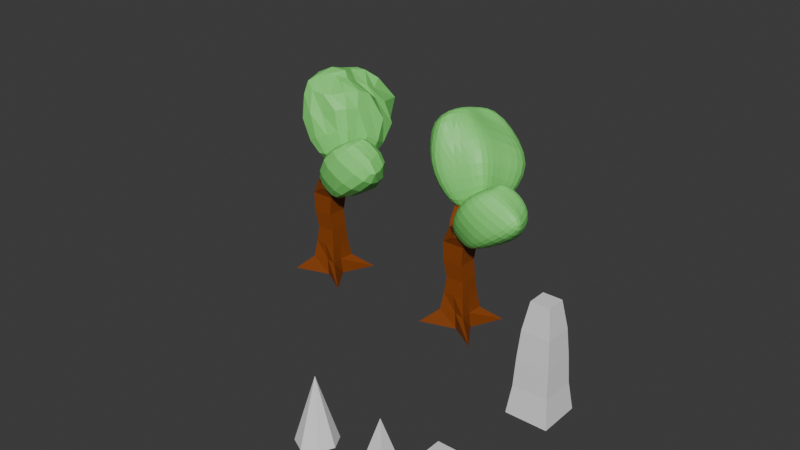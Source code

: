 # Source: low-tree-base.blend  (saved by Blender 4.1.24; exported with 4.5.12 LTS)
import bpy
from mathutils import Matrix  # noqa: F401  (used for matrix-valued properties, if any)

bpy.ops.wm.read_factory_settings(use_empty=True)
scene = bpy.context.scene
scene.name = 'Scene'

# ---- collections
col_collection = bpy.data.collections.new('Collection'); scene.collection.children.link(col_collection)

# ---- materials (node trees are filled in below, after node groups)
mat_oak = bpy.data.materials.new('Oak')
mat_oak.alpha_threshold = 0.0
mat_oak.use_transparent_shadow = False
mat_oak.roughness = 0.5
mat_oak.line_color = (0.0, 0.0, 0.0, 1.0)
mat_leaf = bpy.data.materials.new('leaf')
mat_leaf.use_transparent_shadow = False
mat_leaf_001 = bpy.data.materials.new('leaf.001')
mat_leaf_001.use_transparent_shadow = False
mat_oak_001 = bpy.data.materials.new('Oak.001')
mat_oak_001.alpha_threshold = 0.0
mat_oak_001.use_transparent_shadow = False
mat_oak_001.roughness = 0.5
mat_oak_001.line_color = (0.0, 0.0, 0.0, 1.0)

# ---- material node trees
mat_oak.use_nodes = True; mat_oak.node_tree.nodes.clear()
_N = mat_oak.node_tree.nodes; _L = mat_oak.node_tree.links
n0 = _N.new('ShaderNodeOutputMaterial'); n0.name = 'Material Output'; n0.location = (300, 300)
n1 = _N.new('ShaderNodeBsdfPrincipled'); n1.name = 'Principled BSDF'; n1.location = (10, 300)
n1.inputs[0].default_value = (0.2582, 0.05951, 0.006512, 1.0)
n1.inputs[3].default_value = 1.45
_L.new(n1.outputs[0], n0.inputs[0])
n0.is_active_output = True
mat_leaf.use_nodes = True; mat_leaf.node_tree.nodes.clear()
_N = mat_leaf.node_tree.nodes; _L = mat_leaf.node_tree.links
n0 = _N.new('ShaderNodeBsdfPrincipled'); n0.name = 'Principled BSDF'; n0.location = (10, 300)
n0.inputs[0].default_value = (0.2224, 0.8, 0.1757, 1.0)
n1 = _N.new('ShaderNodeOutputMaterial'); n1.name = 'Material Output'; n1.location = (300, 300)
_L.new(n0.outputs[0], n1.inputs[0])
n1.is_active_output = True
mat_leaf_001.use_nodes = True; mat_leaf_001.node_tree.nodes.clear()
_N = mat_leaf_001.node_tree.nodes; _L = mat_leaf_001.node_tree.links
n0 = _N.new('ShaderNodeBsdfPrincipled'); n0.name = 'Principled BSDF'; n0.location = (10, 300)
n0.inputs[0].default_value = (0.2224, 0.8, 0.1757, 1.0)
n1 = _N.new('ShaderNodeOutputMaterial'); n1.name = 'Material Output'; n1.location = (300, 300)
_L.new(n0.outputs[0], n1.inputs[0])
n1.is_active_output = True
mat_oak_001.use_nodes = True; mat_oak_001.node_tree.nodes.clear()
_N = mat_oak_001.node_tree.nodes; _L = mat_oak_001.node_tree.links
n0 = _N.new('ShaderNodeOutputMaterial'); n0.name = 'Material Output'; n0.location = (300, 300)
n1 = _N.new('ShaderNodeBsdfPrincipled'); n1.name = 'Principled BSDF'; n1.location = (10, 300)
n1.inputs[0].default_value = (0.2582, 0.05951, 0.006512, 1.0)
n1.inputs[3].default_value = 1.45
_L.new(n1.outputs[0], n0.inputs[0])
n0.is_active_output = True

# ---- world
world_world = bpy.data.worlds.new('World'); scene.world = world_world
world_world.use_nodes = True; world_world.node_tree.nodes.clear()
_N = world_world.node_tree.nodes; _L = world_world.node_tree.links
n0 = _N.new('ShaderNodeOutputWorld'); n0.name = 'World Output'; n0.location = (300, 300)
n1 = _N.new('ShaderNodeBackground'); n1.name = 'Background'; n1.location = (10, 300)
n1.inputs[0].default_value = (0.05088, 0.05088, 0.05088, 1.0)
_L.new(n1.outputs[0], n0.inputs[0])
n0.is_active_output = True
world_world.color = (0.05088, 0.05088, 0.05088)
world_world.use_sun_shadow = False
world_world.sun_shadow_jitter_overblur = 0.0

# ---- meshes
me_cube_001 = bpy.data.meshes.new('Cube.001')
me_cube_001.from_pydata([(-1.0, -1.0, -1.0), (-1.0, -1.0, 1.0), (-1.0, 1.0, -1.0), (-1.0, 1.0, 1.0), (1.0, -1.0, -1.0), (1.0, -1.0, 1.0), (1.0, 1.0, -1.0), (1.0, 1.0, 1.0), (-1.0, 0.0, -1.0), (-2.0, -2.0, 0.0), (-1.0, 0.0, 1.0), (-2.0, 2.0, 0.0), (0.0, 1.0, -1.0), (0.0, 1.0, 1.0), (2.0, 2.0, 0.0), (1.0, 0.0, -1.0), (1.0, 0.0, 1.0), (2.0, -2.0, 0.0), (0.0, -1.0, -1.0), (0.0, -1.0, 1.0), (0.0, 0.0, 1.0), (0.0, 0.0, -1.0), (-3.576e-07, -2.0, 0.0), (2.0, 0.0, 0.0), (0.0, 2.0, 0.0), (-2.0, 0.0, 0.0)], [], [(25, 10, 3, 11), (24, 13, 7, 14), (23, 16, 5, 17), (22, 19, 1, 9), (21, 15, 4, 18), (20, 10, 1, 19), (16, 20, 19, 5), (7, 13, 20, 16), (13, 3, 10, 20), (8, 21, 18, 0), (2, 12, 21, 8), (12, 6, 15, 21), (18, 22, 9, 0), (4, 17, 22, 18), (17, 5, 19, 22), (15, 23, 17, 4), (6, 14, 23, 15), (14, 7, 16, 23), (12, 24, 14, 6), (2, 11, 24, 12), (11, 3, 13, 24), (8, 25, 11, 2), (0, 9, 25, 8), (9, 1, 10, 25)])
_uv = me_cube_001.uv_layers.new(name='UVMap')
_uv.uv.foreach_set('vector', [0.5, 0.125, 0.625, 0.125, 0.625, 0.25, 0.5, 0.25, 0.5, 0.375, 0.625, 0.375, 0.625, 0.5, 0.5, 0.5, 0.5, 0.625, 0.625, 0.625, 0.625, 0.75, 0.5, 0.75, 0.5, 0.875, 0.625, 0.875, 0.625, 1.0, 0.5, 1.0, 0.25, 0.625, 0.375, 0.625, 0.375, 0.75, 0.25, 0.75, 0.75, 0.625, 0.875, 0.625, 0.875, 0.75, 0.75, 0.75, 0.625, 0.625, 0.75, 0.625, 0.75, 0.75, 0.625, 0.75, 0.625, 0.5, 0.75, 0.5, 0.75, 0.625, 0.625, 0.625, 0.75, 0.5, 0.875, 0.5, 0.875, 0.625, 0.75, 0.625, 0.125, 0.625, 0.25, 0.625, 0.25, 0.75, 0.125, 0.75, 0.125, 0.5, 0.25, 0.5, 0.25, 0.625, 0.125, 0.625, 0.25, 0.5, 0.375, 0.5, 0.375, 0.625, 0.25, 0.625, 0.375, 0.875, 0.5, 0.875, 0.5, 1.0, 0.375, 1.0, 0.375, 0.75, 0.5, 0.75, 0.5, 0.875, 0.375, 0.875, 0.5, 0.75, 0.625, 0.75, 0.625, 0.875, 0.5, 0.875, 0.375, 0.625, 0.5, 0.625, 0.5, 0.75, 0.375, 0.75, 0.375, 0.5, 0.5, 0.5, 0.5, 0.625, 0.375, 0.625, 0.5, 0.5, 0.625, 0.5, 0.625, 0.625, 0.5, 0.625, 0.375, 0.375, 0.5, 0.375, 0.5, 0.5, 0.375, 0.5, 0.375, 0.25, 0.5, 0.25, 0.5, 0.375, 0.375, 0.375, 0.5, 0.25, 0.625, 0.25, 0.625, 0.375, 0.5, 0.375, 0.375, 0.125, 0.5, 0.125, 0.5, 0.25, 0.375, 0.25, 0.375, 0.0, 0.5, 0.0, 0.5, 0.125, 0.375, 0.125, 0.5, 0.0, 0.625, 0.0, 0.625, 0.125, 0.5, 0.125])
me_cube_001.update()
me_cube_002 = bpy.data.meshes.new('Cube.002')
me_cube_002.from_pydata([(-1.0, -1.0, -1.0), (0.0, 0.0, 3.0), (-1.0, 1.0, -1.0), (1.0, -1.0, -1.0), (1.0, 1.0, -1.0)], [], [(0, 1, 2), (2, 1, 4), (4, 1, 3), (3, 1, 0), (2, 4, 3, 0)])
_uv = me_cube_002.uv_layers.new(name='UVMap')
_uv.uv.foreach_set('vector', [0.375, 0.0, 0.625, 0.25, 0.375, 0.25, 0.375, 0.25, 0.625, 0.5, 0.375, 0.5, 0.375, 0.5, 0.625, 0.75, 0.375, 0.75, 0.375, 0.75, 0.625, 1.0, 0.375, 1.0, 0.125, 0.5, 0.375, 0.5, 0.375, 0.75, 0.125, 0.75])
me_cube_002.update()
me_cube_003 = bpy.data.meshes.new('Cube.003')
me_cube_003.from_pydata([(-1.0, -1.0, -1.0), (-1.0, 1.0, -1.0), (1.0, -1.0, -1.0), (1.0, 1.0, -1.0), (0.0, 0.0, 3.63), (-1.548, 0.0, -1.0), (0.0, 1.5, -1.0), (1.5, 0.0, -1.0), (0.0, -1.5, -1.0)], [], [(5, 4, 1), (1, 4, 6), (6, 4, 3), (3, 4, 7), (7, 4, 2), (2, 4, 8), (8, 4, 0), (5, 0, 4), (5, 1, 6, 3, 7, 2, 8, 0)])
_uv = me_cube_003.uv_layers.new(name='UVMap')
_uv.uv.foreach_set('vector', [0.0, 0.0, 0.0, 0.0, 0.0, 0.0, 0.0, 0.0, 0.0, 0.0, 0.0, 0.0, 0.0, 0.0, 0.0, 0.0, 0.0, 0.0, 0.0, 0.0, 0.0, 0.0, 0.0, 0.0, 0.0, 0.0, 0.0, 0.0, 0.0, 0.0, 0.0, 0.0, 0.0, 0.0, 0.0, 0.0, 0.0, 0.0, 0.0, 0.0, 0.0, 0.0, 0.0, 0.0, 0.0, 0.0, 0.0, 0.0, 0.0, 0.0, 0.0, 0.0, 0.0, 0.0, 0.0, 0.0, 0.0, 0.0, 0.0, 0.0, 0.0, 0.0, 0.0, 0.0])
me_cube_003.update()
me_cube_004 = bpy.data.meshes.new('Cube.004')
me_cube_004.from_pydata([(-1.5, -1.5, -1.0), (-0.6801, -0.6801, 1.0), (-1.5, 1.5, -1.0), (-0.6801, 0.6801, 1.0), (1.5, -1.5, -1.0), (0.6801, -0.6801, 1.0), (1.5, 1.5, -1.0), (0.6801, 0.6801, 1.0), (-1.25, -1.25, -0.5), (-1.15, -1.15, 0.0), (-1.0, -1.0, 0.5), (-1.0, 1.0, 0.5), (-1.15, 1.15, 0.0), (-1.25, 1.25, -0.5), (1.0, 1.0, 0.5), (1.15, 1.15, 0.0), (1.25, 1.25, -0.5), (1.0, -1.0, 0.5), (1.15, -1.15, 0.0), (1.25, -1.25, -0.5)], [], [(10, 1, 3, 11), (11, 3, 7, 14), (14, 7, 5, 17), (17, 5, 1, 10), (2, 6, 4, 0), (7, 3, 1, 5), (4, 19, 8, 0), (19, 18, 9, 8), (18, 17, 10, 9), (6, 16, 19, 4), (16, 15, 18, 19), (15, 14, 17, 18), (2, 13, 16, 6), (13, 12, 15, 16), (12, 11, 14, 15), (0, 8, 13, 2), (8, 9, 12, 13), (9, 10, 11, 12)])
_uv = me_cube_004.uv_layers.new(name='UVMap')
_uv.uv.foreach_set('vector', [0.5625, 0.0, 0.625, 0.0, 0.625, 0.25, 0.5625, 0.25, 0.5625, 0.25, 0.625, 0.25, 0.625, 0.5, 0.5625, 0.5, 0.5625, 0.5, 0.625, 0.5, 0.625, 0.75, 0.5625, 0.75, 0.5625, 0.75, 0.625, 0.75, 0.625, 1.0, 0.5625, 1.0, 0.125, 0.5, 0.375, 0.5, 0.375, 0.75, 0.125, 0.75, 0.625, 0.5, 0.875, 0.5, 0.875, 0.75, 0.625, 0.75, 0.375, 0.75, 0.4375, 0.75, 0.4375, 1.0, 0.375, 1.0, 0.4375, 0.75, 0.5, 0.75, 0.5, 1.0, 0.4375, 1.0, 0.5, 0.75, 0.5625, 0.75, 0.5625, 1.0, 0.5, 1.0, 0.375, 0.5, 0.4375, 0.5, 0.4375, 0.75, 0.375, 0.75, 0.4375, 0.5, 0.5, 0.5, 0.5, 0.75, 0.4375, 0.75, 0.5, 0.5, 0.5625, 0.5, 0.5625, 0.75, 0.5, 0.75, 0.375, 0.25, 0.4375, 0.25, 0.4375, 0.5, 0.375, 0.5, 0.4375, 0.25, 0.5, 0.25, 0.5, 0.5, 0.4375, 0.5, 0.5, 0.25, 0.5625, 0.25, 0.5625, 0.5, 0.5, 0.5, 0.375, 0.0, 0.4375, 0.0, 0.4375, 0.25, 0.375, 0.25, 0.4375, 0.0, 0.5, 0.0, 0.5, 0.25, 0.4375, 0.25, 0.5, 0.0, 0.5625, 0.0, 0.5625, 0.25, 0.5, 0.25])
me_cube_004.update()
me_cube_007 = bpy.data.meshes.new('Cube.007')
me_cube_007.from_pydata([(-2.341, -1.649, -1.0), (-0.75, -0.45, 0.9094), (-1.984, 3.079, -1.0), (-1.5, 2.5, 1.5), (2.3, -2.0, -1.0), (1.75, -1.45, 1.25), (2.03, 2.387, -1.0), (0.5, 0.6, 0.837), (-0.9753, -0.7527, 0.2683), (-0.9753, 0.7527, 0.2683), (0.53, 0.7527, 0.2683), (0.53, -0.7527, 0.2683), (-0.812, 0.812, -0.35), (0.812, 0.812, -0.35), (0.812, -0.812, -0.35), (-0.812, -0.812, -0.35), (-0.9096, 0.09121, -1.0), (-1.097, -0.6938, 0.6249), (-1.0, 0.0, 1.0), (-1.0, 1.0, -0.6829), (0.08893, 0.757, -1.0), (0.0, 1.0, 1.0), (1.0, 1.0, -0.6829), (0.9202, 0.08307, -1.0), (1.0, 0.0, 1.0), (1.0, -1.0, -0.6829), (0.2604, -0.8, -1.0), (0.0, -1.0, 1.0), (-0.7027, -0.7027, -0.04877), (-1.048, 0.9729, 0.6313), (0.6032, 1.006, 0.6249), (0.6032, -0.6938, 0.6249), (-0.2227, -0.7527, 0.2683), (0.53, -4.717e-07, 0.2683), (-0.2227, 0.7527, 0.2683), (-0.9753, -4.717e-07, 0.2683), (-0.7027, 0.7027, -0.04877), (0.7027, 0.7027, -0.04877), (0.7027, -0.7027, -0.04877), (-1.0, -1.0, -0.6829), (-0.812, -3.585e-07, -0.35), (8.963e-08, 0.812, -0.35), (0.812, -3.585e-07, -0.35), (8.963e-08, -0.812, -0.35), (0.1335, -0.7603, -0.6829), (0.9006, -0.1179, -0.6829), (-0.1911, 1.0, -0.6829), (-1.0, 0.0, -0.6829), (-0.7027, -5.671e-07, -0.04877), (1.418e-07, 0.7027, -0.04877), (0.7027, -5.671e-07, -0.04877), (1.418e-07, -0.7027, -0.04877), (0.0, 0.0, 1.0), (0.0, 0.0, -1.0), (-0.2467, -0.6938, 0.6249), (0.6032, 0.1561, 0.6249), (-0.2467, 1.006, 0.6249), (-1.097, 0.1561, 0.6249), (-1.5, 2.0, 1.5), (-1.0, 2.5, 1.5), (-1.0, 1.0, 0.8171), (0.0, 0.5, 1.0), (-0.5, 0.0, 1.0), (-0.6717, 1.006, 0.6249), (0.0, 1.0, 0.8171), (-1.153, 0.5409, 0.6232), (-1.0, 0.0, 0.8171), (-0.5, 1.0, 0.8171), (-1.0, 2.0, 1.5), (-1.0, 0.5, 0.8171), (1.75, -0.95, 1.25), (1.25, -1.45, 1.25), (1.0, -1.0, 0.8171), (0.0, -0.5, 1.0), (0.5, 0.0, 1.0), (0.1783, -0.6938, 0.6249), (0.0, -1.0, 0.8171), (0.6032, -0.2688, 0.6249), (1.0, 0.0, 0.8171), (0.5, -1.0, 0.8171), (1.25, -0.95, 1.25), (1.0, -0.5, 0.8171)], [], [(69, 58, 3, 60), (56, 64, 21, 7, 30), (81, 70, 5, 72), (54, 76, 27, 1, 17), (53, 23, 4, 26), (52, 62, 18, 1, 27, 73), (51, 32, 8, 28), (50, 33, 11, 38), (49, 34, 10, 37), (48, 35, 9, 36), (47, 40, 12, 19), (46, 41, 13, 22), (45, 42, 14, 25), (44, 43, 15, 39), (26, 44, 39, 0), (4, 25, 44, 26), (25, 14, 43, 44), (23, 45, 25, 4), (6, 22, 45, 23), (22, 13, 42, 45), (20, 46, 22, 6), (2, 19, 46, 20), (19, 12, 41, 46), (16, 47, 19, 2), (0, 39, 47, 16), (39, 15, 40, 47), (40, 48, 36, 12), (15, 28, 48, 40), (28, 8, 35, 48), (41, 49, 37, 13), (12, 36, 49, 41), (36, 9, 34, 49), (42, 50, 38, 14), (13, 37, 50, 42), (37, 10, 33, 50), (43, 51, 28, 15), (14, 38, 51, 43), (38, 11, 32, 51), (80, 73, 27, 71), (7, 21, 61, 52, 74, 24), (68, 58, 18, 62), (16, 53, 26, 0), (2, 20, 53, 16), (20, 6, 23, 53), (32, 54, 17, 8), (11, 31, 75, 54, 32), (79, 71, 27, 76), (33, 55, 77, 31, 11), (10, 30, 55, 33), (30, 7, 24, 78, 55), (34, 56, 30, 10), (9, 29, 63, 56, 34), (67, 59, 21, 64), (35, 57, 65, 29, 9), (8, 17, 57, 35), (17, 1, 18, 66, 57), (63, 67, 64, 56), (29, 60, 67, 63), (60, 3, 59, 67), (61, 68, 62, 52), (21, 59, 68, 61), (59, 3, 58, 68), (65, 69, 60, 29), (57, 66, 69, 65), (66, 18, 58, 69), (75, 79, 76, 54), (31, 72, 79, 75), (72, 5, 71, 79), (70, 80, 71, 5), (24, 74, 80, 70), (74, 52, 73, 80), (77, 81, 72, 31), (55, 78, 81, 77), (78, 24, 70, 81)])
_uv = me_cube_007.uv_layers.new(name='UVMap')
_uv.uv.foreach_set('vector', [0.6021, 0.1875, 0.625, 0.1875, 0.625, 0.25, 0.6021, 0.25, 0.5793, 0.375, 0.6021, 0.375, 0.625, 0.375, 0.625, 0.5, 0.5793, 0.5, 0.6021, 0.6875, 0.625, 0.6875, 0.625, 0.75, 0.6021, 0.75, 0.5793, 0.875, 0.6021, 0.875, 0.625, 0.875, 0.625, 1.0, 0.5793, 1.0, 0.25, 0.625, 0.375, 0.625, 0.375, 0.75, 0.25, 0.75, 0.75, 0.625, 0.8125, 0.625, 0.875, 0.625, 0.875, 0.75, 0.75, 0.75, 0.75, 0.6875, 0.4939, 0.875, 0.5335, 0.875, 0.5335, 1.0, 0.4939, 1.0, 0.4939, 0.625, 0.5335, 0.625, 0.5335, 0.75, 0.4939, 0.75, 0.4939, 0.375, 0.5335, 0.375, 0.5335, 0.5, 0.4939, 0.5, 0.4939, 0.125, 0.5335, 0.125, 0.5335, 0.25, 0.4939, 0.25, 0.4146, 0.125, 0.4543, 0.125, 0.4543, 0.25, 0.4146, 0.25, 0.4146, 0.375, 0.4543, 0.375, 0.4543, 0.5, 0.4146, 0.5, 0.4146, 0.625, 0.4543, 0.625, 0.4543, 0.75, 0.4146, 0.75, 0.4146, 0.875, 0.4543, 0.875, 0.4543, 1.0, 0.4146, 1.0, 0.375, 0.875, 0.4146, 0.875, 0.4146, 1.0, 0.375, 1.0, 0.375, 0.75, 0.4146, 0.75, 0.4146, 0.875, 0.375, 0.875, 0.4146, 0.75, 0.4543, 0.75, 0.4543, 0.875, 0.4146, 0.875, 0.375, 0.625, 0.4146, 0.625, 0.4146, 0.75, 0.375, 0.75, 0.375, 0.5, 0.4146, 0.5, 0.4146, 0.625, 0.375, 0.625, 0.4146, 0.5, 0.4543, 0.5, 0.4543, 0.625, 0.4146, 0.625, 0.375, 0.375, 0.4146, 0.375, 0.4146, 0.5, 0.375, 0.5, 0.375, 0.25, 0.4146, 0.25, 0.4146, 0.375, 0.375, 0.375, 0.4146, 0.25, 0.4543, 0.25, 0.4543, 0.375, 0.4146, 0.375, 0.375, 0.125, 0.4146, 0.125, 0.4146, 0.25, 0.375, 0.25, 0.375, 0.0, 0.4146, 0.0, 0.4146, 0.125, 0.375, 0.125, 0.4146, 0.0, 0.4543, 0.0, 0.4543, 0.125, 0.4146, 0.125, 0.4543, 0.125, 0.4939, 0.125, 0.4939, 0.25, 0.4543, 0.25, 0.4543, 0.0, 0.4939, 0.0, 0.4939, 0.125, 0.4543, 0.125, 0.4939, 0.0, 0.5335, 0.0, 0.5335, 0.125, 0.4939, 0.125, 0.4543, 0.375, 0.4939, 0.375, 0.4939, 0.5, 0.4543, 0.5, 0.4543, 0.25, 0.4939, 0.25, 0.4939, 0.375, 0.4543, 0.375, 0.4939, 0.25, 0.5335, 0.25, 0.5335, 0.375, 0.4939, 0.375, 0.4543, 0.625, 0.4939, 0.625, 0.4939, 0.75, 0.4543, 0.75, 0.4543, 0.5, 0.4939, 0.5, 0.4939, 0.625, 0.4543, 0.625, 0.4939, 0.5, 0.5335, 0.5, 0.5335, 0.625, 0.4939, 0.625, 0.4543, 0.875, 0.4939, 0.875, 0.4939, 1.0, 0.4543, 1.0, 0.4543, 0.75, 0.4939, 0.75, 0.4939, 0.875, 0.4543, 0.875, 0.4939, 0.75, 0.5335, 0.75, 0.5335, 0.875, 0.4939, 0.875, 0.6875, 0.6875, 0.75, 0.6875, 0.75, 0.75, 0.6875, 0.75, 0.625, 0.5, 0.75, 0.5, 0.75, 0.5625, 0.75, 0.625, 0.6875, 0.625, 0.625, 0.625, 0.8125, 0.5625, 0.875, 0.5625, 0.875, 0.625, 0.8125, 0.625, 0.125, 0.625, 0.25, 0.625, 0.25, 0.75, 0.125, 0.75, 0.125, 0.5, 0.25, 0.5, 0.25, 0.625, 0.125, 0.625, 0.25, 0.5, 0.375, 0.5, 0.375, 0.625, 0.25, 0.625, 0.5335, 0.875, 0.5793, 0.875, 0.5793, 1.0, 0.5335, 1.0, 0.5335, 0.75, 0.5793, 0.75, 0.5793, 0.8125, 0.5793, 0.875, 0.5335, 0.875, 0.6021, 0.8125, 0.625, 0.8125, 0.625, 0.875, 0.6021, 0.875, 0.5335, 0.625, 0.5793, 0.625, 0.5793, 0.6875, 0.5793, 0.75, 0.5335, 0.75, 0.5335, 0.5, 0.5793, 0.5, 0.5793, 0.625, 0.5335, 0.625, 0.5793, 0.5, 0.625, 0.5, 0.625, 0.625, 0.6021, 0.625, 0.5793, 0.625, 0.5335, 0.375, 0.5793, 0.375, 0.5793, 0.5, 0.5335, 0.5, 0.5335, 0.25, 0.5793, 0.25, 0.5793, 0.3125, 0.5793, 0.375, 0.5335, 0.375, 0.6021, 0.3125, 0.625, 0.3125, 0.625, 0.375, 0.6021, 0.375, 0.5335, 0.125, 0.5793, 0.125, 0.5793, 0.1875, 0.5793, 0.25, 0.5335, 0.25, 0.5335, 0.0, 0.5793, 0.0, 0.5793, 0.125, 0.5335, 0.125, 0.5793, 0.0, 0.625, 0.0, 0.625, 0.125, 0.6021, 0.125, 0.5793, 0.125, 0.5793, 0.3125, 0.6021, 0.3125, 0.6021, 0.375, 0.5793, 0.375, 0.5793, 0.25, 0.6021, 0.25, 0.6021, 0.3125, 0.5793, 0.3125, 0.6021, 0.25, 0.625, 0.25, 0.625, 0.3125, 0.6021, 0.3125, 0.75, 0.5625, 0.8125, 0.5625, 0.8125, 0.625, 0.75, 0.625, 0.75, 0.5, 0.8125, 0.5, 0.8125, 0.5625, 0.75, 0.5625, 0.8125, 0.5, 0.875, 0.5, 0.875, 0.5625, 0.8125, 0.5625, 0.5793, 0.1875, 0.6021, 0.1875, 0.6021, 0.25, 0.5793, 0.25, 0.5793, 0.125, 0.6021, 0.125, 0.6021, 0.1875, 0.5793, 0.1875, 0.6021, 0.125, 0.625, 0.125, 0.625, 0.1875, 0.6021, 0.1875, 0.5793, 0.8125, 0.6021, 0.8125, 0.6021, 0.875, 0.5793, 0.875, 0.5793, 0.75, 0.6021, 0.75, 0.6021, 0.8125, 0.5793, 0.8125, 0.6021, 0.75, 0.625, 0.75, 0.625, 0.8125, 0.6021, 0.8125, 0.625, 0.6875, 0.6875, 0.6875, 0.6875, 0.75, 0.625, 0.75, 0.625, 0.625, 0.6875, 0.625, 0.6875, 0.6875, 0.625, 0.6875, 0.6875, 0.625, 0.75, 0.625, 0.75, 0.6875, 0.6875, 0.6875, 0.5793, 0.6875, 0.6021, 0.6875, 0.6021, 0.75, 0.5793, 0.75, 0.5793, 0.625, 0.6021, 0.625, 0.6021, 0.6875, 0.5793, 0.6875, 0.6021, 0.625, 0.625, 0.625, 0.625, 0.6875, 0.6021, 0.6875])
me_cube_007.materials.append(mat_oak)
me_cube_007.update()
me_cube_008 = bpy.data.meshes.new('Cube.008')
me_cube_008.from_pydata([(-1.066, -0.6506, -1.264), (-1.956, -1.05, 0.7463), (-1.0, 1.0, -1.0), (-1.792, -0.169, 1.072), (1.0, -1.0, -1.0), (2.15, -0.8019, 1.357), (0.707, 1.104, -1.179), (0.717, 1.433, 1.13), (-1.066, 0.3494, -1.264), (-2.0, -2.0, 0.0), (-1.0, 0.0, 1.0), (-1.227, 1.838, 0.329), (-0.2271, 0.7548, -0.9147), (-0.283, 1.433, 1.13), (2.786, 2.273, 0.0499), (0.9341, 0.3494, -1.264), (2.302, -0.1436, 1.072), (1.582, -1.873, 0.2075), (-0.1444, -0.5777, -1.247), (0.0, -1.0, 1.0), (-1.239, 0.3828, 0.8764), (-0.06589, 0.3494, -1.264), (-0.07852, -1.927, 0.01742), (2.253, 0.08598, 0.1134), (-1.137, 2.854, -0.372), (-2.43, 0.1057, -0.1878)], [], [(25, 10, 3, 11), (24, 13, 7, 14), (23, 16, 5, 17), (22, 19, 1, 9), (21, 15, 4, 18), (20, 10, 1, 19), (16, 20, 19, 5), (7, 13, 20, 16), (13, 3, 10, 20), (8, 21, 18, 0), (2, 12, 21, 8), (12, 6, 15, 21), (18, 22, 9, 0), (4, 17, 22, 18), (17, 5, 19, 22), (15, 23, 17, 4), (6, 14, 23, 15), (14, 7, 16, 23), (12, 24, 14, 6), (2, 11, 24, 12), (11, 3, 13, 24), (8, 25, 11, 2), (0, 9, 25, 8), (9, 1, 10, 25)])
_uv = me_cube_008.uv_layers.new(name='UVMap')
_uv.uv.foreach_set('vector', [0.5, 0.125, 0.625, 0.125, 0.625, 0.25, 0.5, 0.25, 0.5, 0.375, 0.625, 0.375, 0.625, 0.5, 0.5, 0.5, 0.5, 0.625, 0.625, 0.625, 0.625, 0.75, 0.5, 0.75, 0.5, 0.875, 0.625, 0.875, 0.625, 1.0, 0.5, 1.0, 0.25, 0.625, 0.375, 0.625, 0.375, 0.75, 0.25, 0.75, 0.75, 0.625, 0.875, 0.625, 0.875, 0.75, 0.75, 0.75, 0.625, 0.625, 0.75, 0.625, 0.75, 0.75, 0.625, 0.75, 0.625, 0.5, 0.75, 0.5, 0.75, 0.625, 0.625, 0.625, 0.75, 0.5, 0.875, 0.5, 0.875, 0.625, 0.75, 0.625, 0.125, 0.625, 0.25, 0.625, 0.25, 0.75, 0.125, 0.75, 0.125, 0.5, 0.25, 0.5, 0.25, 0.625, 0.125, 0.625, 0.25, 0.5, 0.375, 0.5, 0.375, 0.625, 0.25, 0.625, 0.375, 0.875, 0.5, 0.875, 0.5, 1.0, 0.375, 1.0, 0.375, 0.75, 0.5, 0.75, 0.5, 0.875, 0.375, 0.875, 0.5, 0.75, 0.625, 0.75, 0.625, 0.875, 0.5, 0.875, 0.375, 0.625, 0.5, 0.625, 0.5, 0.75, 0.375, 0.75, 0.375, 0.5, 0.5, 0.5, 0.5, 0.625, 0.375, 0.625, 0.5, 0.5, 0.625, 0.5, 0.625, 0.625, 0.5, 0.625, 0.375, 0.375, 0.5, 0.375, 0.5, 0.5, 0.375, 0.5, 0.375, 0.25, 0.5, 0.25, 0.5, 0.375, 0.375, 0.375, 0.5, 0.25, 0.625, 0.25, 0.625, 0.375, 0.5, 0.375, 0.375, 0.125, 0.5, 0.125, 0.5, 0.25, 0.375, 0.25, 0.375, 0.0, 0.5, 0.0, 0.5, 0.125, 0.375, 0.125, 0.5, 0.0, 0.625, 0.0, 0.625, 0.125, 0.5, 0.125])
me_cube_008.materials.append(mat_leaf)
me_cube_008.update()
me_cube_010 = bpy.data.meshes.new('Cube.010')
me_cube_010.from_pydata([(-1.0, -1.0, -1.0), (1.121, -3.514, 0.923), (-1.0, 1.0, -1.0), (-0.4598, 0.2388, 1.007), (1.0, -1.0, -1.0), (1.0, -1.0, 1.0), (0.6824, 1.132, -1.164), (1.832, 0.9424, 0.6837), (-1.0, 0.0, -1.0), (-1.87, -2.518, 0.1581), (-2.708, -0.5824, 1.087), (-0.8664, 3.888, 0.5379), (0.0, 1.0, -1.0), (2.374, 1.133, 1.21), (3.706, 1.859, -0.4468), (0.6745, 0.1867, -1.101), (1.0, 0.0, 1.0), (2.0, -2.0, 0.0), (0.0, -1.0, -1.0), (0.9063, -1.731, 1.04), (1.207, -0.3049, 1.088), (0.0, 0.0, -1.0), (-3.576e-07, -2.0, 0.0), (2.621, -0.1992, 0.00363), (0.8168, 4.543, 0.148), (-2.24, 1.026, -0.1631)], [], [(25, 10, 3, 11), (24, 13, 7, 14), (23, 16, 5, 17), (22, 19, 1, 9), (21, 15, 4, 18), (20, 10, 1, 19), (16, 20, 19, 5), (7, 13, 20, 16), (13, 3, 10, 20), (8, 21, 18, 0), (2, 12, 21, 8), (12, 6, 15, 21), (18, 22, 9, 0), (4, 17, 22, 18), (17, 5, 19, 22), (15, 23, 17, 4), (6, 14, 23, 15), (14, 7, 16, 23), (12, 24, 14, 6), (2, 11, 24, 12), (11, 3, 13, 24), (8, 25, 11, 2), (0, 9, 25, 8), (9, 1, 10, 25)])
_uv = me_cube_010.uv_layers.new(name='UVMap')
_uv.uv.foreach_set('vector', [0.5, 0.125, 0.625, 0.125, 0.625, 0.25, 0.5, 0.25, 0.5, 0.375, 0.625, 0.375, 0.625, 0.5, 0.5, 0.5, 0.5, 0.625, 0.625, 0.625, 0.625, 0.75, 0.5, 0.75, 0.5, 0.875, 0.625, 0.875, 0.625, 1.0, 0.5, 1.0, 0.25, 0.625, 0.375, 0.625, 0.375, 0.75, 0.25, 0.75, 0.75, 0.625, 0.875, 0.625, 0.875, 0.75, 0.75, 0.75, 0.625, 0.625, 0.75, 0.625, 0.75, 0.75, 0.625, 0.75, 0.625, 0.5, 0.75, 0.5, 0.75, 0.625, 0.625, 0.625, 0.75, 0.5, 0.875, 0.5, 0.875, 0.625, 0.75, 0.625, 0.125, 0.625, 0.25, 0.625, 0.25, 0.75, 0.125, 0.75, 0.125, 0.5, 0.25, 0.5, 0.25, 0.625, 0.125, 0.625, 0.25, 0.5, 0.375, 0.5, 0.375, 0.625, 0.25, 0.625, 0.375, 0.875, 0.5, 0.875, 0.5, 1.0, 0.375, 1.0, 0.375, 0.75, 0.5, 0.75, 0.5, 0.875, 0.375, 0.875, 0.5, 0.75, 0.625, 0.75, 0.625, 0.875, 0.5, 0.875, 0.375, 0.625, 0.5, 0.625, 0.5, 0.75, 0.375, 0.75, 0.375, 0.5, 0.5, 0.5, 0.5, 0.625, 0.375, 0.625, 0.5, 0.5, 0.625, 0.5, 0.625, 0.625, 0.5, 0.625, 0.375, 0.375, 0.5, 0.375, 0.5, 0.5, 0.375, 0.5, 0.375, 0.25, 0.5, 0.25, 0.5, 0.375, 0.375, 0.375, 0.5, 0.25, 0.625, 0.25, 0.625, 0.375, 0.5, 0.375, 0.375, 0.125, 0.5, 0.125, 0.5, 0.25, 0.375, 0.25, 0.375, 0.0, 0.5, 0.0, 0.5, 0.125, 0.375, 0.125, 0.5, 0.0, 0.625, 0.0, 0.625, 0.125, 0.5, 0.125])
me_cube_010.materials.append(mat_leaf)
me_cube_010.update()
me_cube_005 = bpy.data.meshes.new('Cube.005')
me_cube_005.from_pydata([(-0.9467, -1.002, -0.7304), (-0.1246, -2.252, 0.7714), (-0.7454, 1.422, -0.661), (-0.11, 1.46, 0.9383), (0.93, -0.9355, -0.7667), (1.581, -1.555, 0.5795), (1.284, 0.9354, -0.9499), (2.061, 1.02, 0.602), (-0.9915, 0.152, -0.8321), (-1.144, -1.821, 0.04715), (-1.23, -0.5212, 0.8824), (-0.619, 2.905, 0.2946), (0.1253, 1.351, -0.8354), (1.655, 2.118, 1.024), (2.576, 1.426, -0.2854), (1.091, -0.1062, -0.9619), (1.733, -0.3055, 0.6815), (1.646, -1.635, -0.05911), (-0.005436, -1.009, -0.8318), (0.7287, -1.669, 0.8593), (1.03, -0.3698, 1.09), (-0.04499, 0.02441, -1.016), (0.174, -1.875, 0.01992), (2.265, -0.2592, -0.1259), (1.063, 2.925, 0.1114), (-1.749, 0.4524, 0.01262), (-0.9973, -0.5178, -0.8163), (-0.5155, -2.272, 0.5014), (-0.8123, 0.7316, 0.9519), (-0.7998, 2.124, -0.2923), (-0.3943, 1.378, -0.764), (2.27, 1.313, 0.8255), (1.798, 1.429, -0.665), (1.154, 0.4724, -0.9941), (1.719, -1.132, 0.6794), (1.252, -1.23, -0.477), (0.5365, -0.9798, -0.8276), (0.3336, -2.112, 0.837), (-0.9054, 0.8287, -0.7825), (-1.178, -1.354, -0.4304), (-0.6086, -1.647, 0.8445), (-0.4548, 2.241, 0.721), (0.663, 1.249, -0.9041), (0.6556, 1.587, 1.021), (2.371, 1.367, 0.2552), (0.9388, -0.5148, -0.8558), (2.068, 0.2936, 0.589), (1.757, -1.736, 0.2831), (-0.5522, -1.033, -0.8063), (1.173, -1.353, 0.7989), (0.8417, -1.13, 1.064), (1.51, 0.4877, 1.112), (1.436, -0.1831, 1.026), (0.04022, -0.5846, 1.073), (-0.02665, -0.4864, -0.9873), (-0.03015, 0.5668, -0.998), (-0.5046, 0.02205, -0.981), (0.3852, 0.06693, -1.026), (-0.4145, -2.12, 0.05139), (1.06, -1.917, -0.05297), (0.02919, -1.518, -0.4666), (0.6765, -2.232, 0.3553), (2.005, -1.061, -0.07249), (2.565, 0.5689, -0.2385), (1.821, -0.1827, -0.6135), (2.576, -0.5251, 0.2646), (1.86, 2.437, -0.1098), (0.2877, 3.323, 0.3), (0.499, 2.42, -0.4362), (1.495, 3.209, 0.6808), (-1.411, 1.642, 0.132), (-1.613, -0.8627, 0.006876), (-1.448, 0.4176, -0.4747), (-1.739, -0.01687, 0.5071), (-1.262, 1.445, 0.6332), (2.251, 2.877, 0.4891), (2.32, -1.214, 0.3155), (0.09695, -2.367, 0.5118), (0.4348, -0.464, -0.9843), (0.2041, -1.528, 1.001), (1.583, -0.9938, 0.8962), (1.92, 0.5863, 1.003), (0.3366, 0.1899, 1.081), (-0.509, -0.5029, -0.9586), (-0.4839, 0.5825, -0.9516), (0.4076, 0.6015, -1.026), (-0.6515, -1.573, -0.4419), (0.7198, -1.443, -0.4764), (0.9639, -2.001, 0.3172), (1.513, -0.7114, -0.5053), (1.994, 0.551, -0.6945), (2.217, 0.6456, 0.3063), (1.263, 2.033, -0.5806), (-0.2181, 2.457, -0.3236), (0.3222, 2.789, 0.7869), (-1.223, 1.388, -0.3853), (-1.44, -0.6053, -0.4719), (-1.325, -1.301, 0.4857)], [], [(25, 73, 74, 70), (73, 10, 28, 74), (74, 28, 3, 41), (70, 74, 41, 11), (24, 69, 75, 66), (69, 13, 31, 75), (75, 31, 7, 44), (66, 75, 44, 14), (23, 65, 76, 62), (65, 16, 34, 76), (76, 34, 5, 47), (62, 76, 47, 17), (22, 61, 77, 58), (61, 19, 37, 77), (77, 37, 1, 27), (58, 77, 27, 9), (21, 57, 78, 54), (57, 15, 45, 78), (78, 45, 4, 36), (54, 78, 36, 18), (20, 53, 79, 50), (53, 10, 40, 79), (79, 40, 1, 37), (50, 79, 37, 19), (16, 52, 80, 34), (52, 20, 50, 80), (80, 50, 19, 49), (34, 80, 49, 5), (7, 31, 81, 46), (31, 13, 51, 81), (81, 51, 20, 52), (46, 81, 52, 16), (13, 43, 82, 51), (43, 3, 28, 82), (82, 28, 10, 53), (51, 82, 53, 20), (8, 56, 83, 26), (56, 21, 54, 83), (83, 54, 18, 48), (26, 83, 48, 0), (2, 30, 84, 38), (30, 12, 55, 84), (84, 55, 21, 56), (38, 84, 56, 8), (12, 42, 85, 55), (42, 6, 33, 85), (85, 33, 15, 57), (55, 85, 57, 21), (18, 60, 86, 48), (60, 22, 58, 86), (86, 58, 9, 39), (48, 86, 39, 0), (4, 35, 87, 36), (35, 17, 59, 87), (87, 59, 22, 60), (36, 87, 60, 18), (17, 47, 88, 59), (47, 5, 49, 88), (88, 49, 19, 61), (59, 88, 61, 22), (15, 64, 89, 45), (64, 23, 62, 89), (89, 62, 17, 35), (45, 89, 35, 4), (6, 32, 90, 33), (32, 14, 63, 90), (90, 63, 23, 64), (33, 90, 64, 15), (14, 44, 91, 63), (44, 7, 46, 91), (91, 46, 16, 65), (63, 91, 65, 23), (12, 68, 92, 42), (68, 24, 66, 92), (92, 66, 14, 32), (42, 92, 32, 6), (2, 29, 93, 30), (29, 11, 67, 93), (93, 67, 24, 68), (30, 93, 68, 12), (11, 41, 94, 67), (41, 3, 43, 94), (94, 43, 13, 69), (67, 94, 69, 24), (8, 72, 95, 38), (72, 25, 70, 95), (95, 70, 11, 29), (38, 95, 29, 2), (0, 39, 96, 26), (39, 9, 71, 96), (96, 71, 25, 72), (26, 96, 72, 8), (9, 27, 97, 71), (27, 1, 40, 97), (97, 40, 10, 73), (71, 97, 73, 25)])
_uv = me_cube_005.uv_layers.new(name='UVMap')
_uv.uv.foreach_set('vector', [0.5, 0.125, 0.5625, 0.125, 0.5625, 0.1875, 0.5, 0.1875, 0.5625, 0.125, 0.625, 0.125, 0.625, 0.1875, 0.5625, 0.1875, 0.5625, 0.1875, 0.625, 0.1875, 0.625, 0.25, 0.5625, 0.25, 0.5, 0.1875, 0.5625, 0.1875, 0.5625, 0.25, 0.5, 0.25, 0.5, 0.375, 0.5625, 0.375, 0.5625, 0.4375, 0.5, 0.4375, 0.5625, 0.375, 0.625, 0.375, 0.625, 0.4375, 0.5625, 0.4375, 0.5625, 0.4375, 0.625, 0.4375, 0.625, 0.5, 0.5625, 0.5, 0.5, 0.4375, 0.5625, 0.4375, 0.5625, 0.5, 0.5, 0.5, 0.5, 0.625, 0.5625, 0.625, 0.5625, 0.6875, 0.5, 0.6875, 0.5625, 0.625, 0.625, 0.625, 0.625, 0.6875, 0.5625, 0.6875, 0.5625, 0.6875, 0.625, 0.6875, 0.625, 0.75, 0.5625, 0.75, 0.5, 0.6875, 0.5625, 0.6875, 0.5625, 0.75, 0.5, 0.75, 0.5, 0.875, 0.5625, 0.875, 0.5625, 0.9375, 0.5, 0.9375, 0.5625, 0.875, 0.625, 0.875, 0.625, 0.9375, 0.5625, 0.9375, 0.5625, 0.9375, 0.625, 0.9375, 0.625, 1.0, 0.5625, 1.0, 0.5, 0.9375, 0.5625, 0.9375, 0.5625, 1.0, 0.5, 1.0, 0.25, 0.625, 0.3125, 0.625, 0.3125, 0.6875, 0.25, 0.6875, 0.3125, 0.625, 0.375, 0.625, 0.375, 0.6875, 0.3125, 0.6875, 0.3125, 0.6875, 0.375, 0.6875, 0.375, 0.75, 0.3125, 0.75, 0.25, 0.6875, 0.3125, 0.6875, 0.3125, 0.75, 0.25, 0.75, 0.75, 0.625, 0.8125, 0.625, 0.8125, 0.6875, 0.75, 0.6875, 0.8125, 0.625, 0.875, 0.625, 0.875, 0.6875, 0.8125, 0.6875, 0.8125, 0.6875, 0.875, 0.6875, 0.875, 0.75, 0.8125, 0.75, 0.75, 0.6875, 0.8125, 0.6875, 0.8125, 0.75, 0.75, 0.75, 0.625, 0.625, 0.6875, 0.625, 0.6875, 0.6875, 0.625, 0.6875, 0.6875, 0.625, 0.75, 0.625, 0.75, 0.6875, 0.6875, 0.6875, 0.6875, 0.6875, 0.75, 0.6875, 0.75, 0.75, 0.6875, 0.75, 0.625, 0.6875, 0.6875, 0.6875, 0.6875, 0.75, 0.625, 0.75, 0.625, 0.5, 0.6875, 0.5, 0.6875, 0.5625, 0.625, 0.5625, 0.6875, 0.5, 0.75, 0.5, 0.75, 0.5625, 0.6875, 0.5625, 0.6875, 0.5625, 0.75, 0.5625, 0.75, 0.625, 0.6875, 0.625, 0.625, 0.5625, 0.6875, 0.5625, 0.6875, 0.625, 0.625, 0.625, 0.75, 0.5, 0.8125, 0.5, 0.8125, 0.5625, 0.75, 0.5625, 0.8125, 0.5, 0.875, 0.5, 0.875, 0.5625, 0.8125, 0.5625, 0.8125, 0.5625, 0.875, 0.5625, 0.875, 0.625, 0.8125, 0.625, 0.75, 0.5625, 0.8125, 0.5625, 0.8125, 0.625, 0.75, 0.625, 0.125, 0.625, 0.1875, 0.625, 0.1875, 0.6875, 0.125, 0.6875, 0.1875, 0.625, 0.25, 0.625, 0.25, 0.6875, 0.1875, 0.6875, 0.1875, 0.6875, 0.25, 0.6875, 0.25, 0.75, 0.1875, 0.75, 0.125, 0.6875, 0.1875, 0.6875, 0.1875, 0.75, 0.125, 0.75, 0.125, 0.5, 0.1875, 0.5, 0.1875, 0.5625, 0.125, 0.5625, 0.1875, 0.5, 0.25, 0.5, 0.25, 0.5625, 0.1875, 0.5625, 0.1875, 0.5625, 0.25, 0.5625, 0.25, 0.625, 0.1875, 0.625, 0.125, 0.5625, 0.1875, 0.5625, 0.1875, 0.625, 0.125, 0.625, 0.25, 0.5, 0.3125, 0.5, 0.3125, 0.5625, 0.25, 0.5625, 0.3125, 0.5, 0.375, 0.5, 0.375, 0.5625, 0.3125, 0.5625, 0.3125, 0.5625, 0.375, 0.5625, 0.375, 0.625, 0.3125, 0.625, 0.25, 0.5625, 0.3125, 0.5625, 0.3125, 0.625, 0.25, 0.625, 0.375, 0.875, 0.4375, 0.875, 0.4375, 0.9375, 0.375, 0.9375, 0.4375, 0.875, 0.5, 0.875, 0.5, 0.9375, 0.4375, 0.9375, 0.4375, 0.9375, 0.5, 0.9375, 0.5, 1.0, 0.4375, 1.0, 0.375, 0.9375, 0.4375, 0.9375, 0.4375, 1.0, 0.375, 1.0, 0.375, 0.75, 0.4375, 0.75, 0.4375, 0.8125, 0.375, 0.8125, 0.4375, 0.75, 0.5, 0.75, 0.5, 0.8125, 0.4375, 0.8125, 0.4375, 0.8125, 0.5, 0.8125, 0.5, 0.875, 0.4375, 0.875, 0.375, 0.8125, 0.4375, 0.8125, 0.4375, 0.875, 0.375, 0.875, 0.5, 0.75, 0.5625, 0.75, 0.5625, 0.8125, 0.5, 0.8125, 0.5625, 0.75, 0.625, 0.75, 0.625, 0.8125, 0.5625, 0.8125, 0.5625, 0.8125, 0.625, 0.8125, 0.625, 0.875, 0.5625, 0.875, 0.5, 0.8125, 0.5625, 0.8125, 0.5625, 0.875, 0.5, 0.875, 0.375, 0.625, 0.4375, 0.625, 0.4375, 0.6875, 0.375, 0.6875, 0.4375, 0.625, 0.5, 0.625, 0.5, 0.6875, 0.4375, 0.6875, 0.4375, 0.6875, 0.5, 0.6875, 0.5, 0.75, 0.4375, 0.75, 0.375, 0.6875, 0.4375, 0.6875, 0.4375, 0.75, 0.375, 0.75, 0.375, 0.5, 0.4375, 0.5, 0.4375, 0.5625, 0.375, 0.5625, 0.4375, 0.5, 0.5, 0.5, 0.5, 0.5625, 0.4375, 0.5625, 0.4375, 0.5625, 0.5, 0.5625, 0.5, 0.625, 0.4375, 0.625, 0.375, 0.5625, 0.4375, 0.5625, 0.4375, 0.625, 0.375, 0.625, 0.5, 0.5, 0.5625, 0.5, 0.5625, 0.5625, 0.5, 0.5625, 0.5625, 0.5, 0.625, 0.5, 0.625, 0.5625, 0.5625, 0.5625, 0.5625, 0.5625, 0.625, 0.5625, 0.625, 0.625, 0.5625, 0.625, 0.5, 0.5625, 0.5625, 0.5625, 0.5625, 0.625, 0.5, 0.625, 0.375, 0.375, 0.4375, 0.375, 0.4375, 0.4375, 0.375, 0.4375, 0.4375, 0.375, 0.5, 0.375, 0.5, 0.4375, 0.4375, 0.4375, 0.4375, 0.4375, 0.5, 0.4375, 0.5, 0.5, 0.4375, 0.5, 0.375, 0.4375, 0.4375, 0.4375, 0.4375, 0.5, 0.375, 0.5, 0.375, 0.25, 0.4375, 0.25, 0.4375, 0.3125, 0.375, 0.3125, 0.4375, 0.25, 0.5, 0.25, 0.5, 0.3125, 0.4375, 0.3125, 0.4375, 0.3125, 0.5, 0.3125, 0.5, 0.375, 0.4375, 0.375, 0.375, 0.3125, 0.4375, 0.3125, 0.4375, 0.375, 0.375, 0.375, 0.5, 0.25, 0.5625, 0.25, 0.5625, 0.3125, 0.5, 0.3125, 0.5625, 0.25, 0.625, 0.25, 0.625, 0.3125, 0.5625, 0.3125, 0.5625, 0.3125, 0.625, 0.3125, 0.625, 0.375, 0.5625, 0.375, 0.5, 0.3125, 0.5625, 0.3125, 0.5625, 0.375, 0.5, 0.375, 0.375, 0.125, 0.4375, 0.125, 0.4375, 0.1875, 0.375, 0.1875, 0.4375, 0.125, 0.5, 0.125, 0.5, 0.1875, 0.4375, 0.1875, 0.4375, 0.1875, 0.5, 0.1875, 0.5, 0.25, 0.4375, 0.25, 0.375, 0.1875, 0.4375, 0.1875, 0.4375, 0.25, 0.375, 0.25, 0.375, 0.0, 0.4375, 0.0, 0.4375, 0.0625, 0.375, 0.0625, 0.4375, 0.0, 0.5, 0.0, 0.5, 0.0625, 0.4375, 0.0625, 0.4375, 0.0625, 0.5, 0.0625, 0.5, 0.125, 0.4375, 0.125, 0.375, 0.0625, 0.4375, 0.0625, 0.4375, 0.125, 0.375, 0.125, 0.5, 0.0, 0.5625, 0.0, 0.5625, 0.0625, 0.5, 0.0625, 0.5625, 0.0, 0.625, 0.0, 0.625, 0.0625, 0.5625, 0.0625, 0.5625, 0.0625, 0.625, 0.0625, 0.625, 0.125, 0.5625, 0.125, 0.5, 0.0625, 0.5625, 0.0625, 0.5625, 0.125, 0.5, 0.125])
me_cube_005.materials.append(mat_leaf_001)
me_cube_005.update()
me_cube_006 = bpy.data.meshes.new('Cube.006')
me_cube_006.from_pydata([(-1.042, -0.6767, -0.9523), (-1.39, -0.9537, 0.6426), (-0.9463, 1.003, -0.7593), (-1.291, 0.6211, 0.8249), (0.8581, -0.7874, -0.8061), (1.492, -0.8642, 0.9308), (0.8911, 1.114, -0.8603), (1.065, 1.27, 0.8248), (-1.081, 0.2451, -1.026), (-1.565, -1.314, -0.09065), (-1.366, -0.07365, 0.7913), (-1.323, 1.309, 0.09061), (-0.2275, 1.059, -0.8901), (-0.4298, 1.247, 0.871), (1.596, 1.686, -0.01135), (0.9589, 0.2313, -0.9847), (1.568, 0.08153, 0.929), (1.38, -1.275, 0.1342), (-0.1028, -0.7036, -1.009), (-0.1003, -0.9334, 0.8408), (-0.462, 0.1859, 0.9759), (-0.09517, 0.2652, -1.206), (-0.09387, -1.559, -0.001079), (1.973, 0.126, 0.06619), (-0.4268, 2.062, -0.09869), (-1.83, 0.04363, -0.08866), (-1.087, -0.2668, -1.043), (-1.569, -1.218, 0.3714), (-1.346, 0.2755, 0.8507), (-1.141, 1.25, -0.4224), (-0.6742, 1.032, -0.8414), (0.3703, 1.362, 0.8746), (1.298, 1.444, -0.5425), (0.939, 0.7526, -0.9625), (1.648, -0.4897, 0.9712), (1.106, -1.1, -0.4321), (0.4592, -0.7715, -0.9288), (-0.9418, -0.9682, 0.7382), (-1.015, 0.688, -0.9121), (-1.322, -1.037, -0.6134), (-1.429, -0.5515, 0.7195), (-1.377, 0.9399, 0.5626), (0.369, 1.1, -0.9153), (-1.017, 0.8739, 0.8736), (1.406, 1.555, 0.5173), (0.9339, -0.36, -0.9232), (1.306, 0.7556, 0.9006), (1.562, -1.121, 0.6591), (-0.6506, -0.6812, -1.025), (0.8704, -0.898, 0.941), (-0.2866, -0.3725, 0.9571), (-0.4778, 0.7031, 0.9996), (0.5654, 0.1597, 1.014), (-1.04, 0.0606, 0.9367), (-0.08968, -0.1714, -1.204), (-0.1401, 0.6168, -1.101), (-0.5822, 0.2714, -1.188), (0.4085, 0.2544, -1.177), (-0.9249, -1.546, -0.05489), (0.7244, -1.516, 0.07977), (-0.1106, -1.254, -0.5621), (-0.05793, -1.401, 0.5038), (1.777, -0.6901, 0.1156), (1.997, 0.9877, 0.03261), (1.543, 0.1851, -0.5226), (2.033, 0.07602, 0.5922), (0.6156, 2.046, -0.08388), (-1.016, 1.783, 0.006162), (-0.3437, 1.681, -0.5578), (-0.4318, 1.821, 0.4473), (-1.612, 0.7287, 0.02351), (-1.85, -0.7169, -0.1182), (-1.569, 0.1616, -0.6232), (-1.693, -0.06365, 0.4251), (-1.57, 0.4557, 0.5178), (0.5094, 1.876, 0.4662), (1.943, -0.6321, 0.6457), (-0.9536, -1.409, 0.4205), (0.4298, -0.2373, -1.139), (-0.9982, -0.4342, 0.8783), (0.7606, -0.3949, 1.033), (0.4028, 0.7641, 1.009), (-1.035, 0.4402, 0.9772), (-0.593, -0.1654, -1.201), (-0.5957, 0.6298, -1.07), (0.3612, 0.657, -1.108), (-0.7944, -1.225, -0.5994), (0.5716, -1.27, -0.4875), (0.8568, -1.334, 0.6051), (1.402, -0.5613, -0.4677), (1.579, 0.9083, -0.5411), (1.882, 0.8847, 0.5587), (0.5133, 1.675, -0.5719), (-0.8557, 1.541, -0.4752), (-1.049, 1.436, 0.5127), (-1.392, 0.776, -0.5116), (-1.566, -0.5146, -0.6469), (-1.761, -0.6967, 0.3736)], [], [(25, 73, 74, 70), (73, 10, 28, 74), (74, 28, 3, 41), (70, 74, 41, 11), (24, 69, 75, 66), (69, 13, 31, 75), (75, 31, 7, 44), (66, 75, 44, 14), (23, 65, 76, 62), (65, 16, 34, 76), (76, 34, 5, 47), (62, 76, 47, 17), (22, 61, 77, 58), (61, 19, 37, 77), (77, 37, 1, 27), (58, 77, 27, 9), (21, 57, 78, 54), (57, 15, 45, 78), (78, 45, 4, 36), (54, 78, 36, 18), (20, 53, 79, 50), (53, 10, 40, 79), (79, 40, 1, 37), (50, 79, 37, 19), (16, 52, 80, 34), (52, 20, 50, 80), (80, 50, 19, 49), (34, 80, 49, 5), (7, 31, 81, 46), (31, 13, 51, 81), (81, 51, 20, 52), (46, 81, 52, 16), (13, 43, 82, 51), (43, 3, 28, 82), (82, 28, 10, 53), (51, 82, 53, 20), (8, 56, 83, 26), (56, 21, 54, 83), (83, 54, 18, 48), (26, 83, 48, 0), (2, 30, 84, 38), (30, 12, 55, 84), (84, 55, 21, 56), (38, 84, 56, 8), (12, 42, 85, 55), (42, 6, 33, 85), (85, 33, 15, 57), (55, 85, 57, 21), (18, 60, 86, 48), (60, 22, 58, 86), (86, 58, 9, 39), (48, 86, 39, 0), (4, 35, 87, 36), (35, 17, 59, 87), (87, 59, 22, 60), (36, 87, 60, 18), (17, 47, 88, 59), (47, 5, 49, 88), (88, 49, 19, 61), (59, 88, 61, 22), (15, 64, 89, 45), (64, 23, 62, 89), (89, 62, 17, 35), (45, 89, 35, 4), (6, 32, 90, 33), (32, 14, 63, 90), (90, 63, 23, 64), (33, 90, 64, 15), (14, 44, 91, 63), (44, 7, 46, 91), (91, 46, 16, 65), (63, 91, 65, 23), (12, 68, 92, 42), (68, 24, 66, 92), (92, 66, 14, 32), (42, 92, 32, 6), (2, 29, 93, 30), (29, 11, 67, 93), (93, 67, 24, 68), (30, 93, 68, 12), (11, 41, 94, 67), (41, 3, 43, 94), (94, 43, 13, 69), (67, 94, 69, 24), (8, 72, 95, 38), (72, 25, 70, 95), (95, 70, 11, 29), (38, 95, 29, 2), (0, 39, 96, 26), (39, 9, 71, 96), (96, 71, 25, 72), (26, 96, 72, 8), (9, 27, 97, 71), (27, 1, 40, 97), (97, 40, 10, 73), (71, 97, 73, 25)])
_uv = me_cube_006.uv_layers.new(name='UVMap')
_uv.uv.foreach_set('vector', [0.5, 0.125, 0.5625, 0.125, 0.5625, 0.1875, 0.5, 0.1875, 0.5625, 0.125, 0.625, 0.125, 0.625, 0.1875, 0.5625, 0.1875, 0.5625, 0.1875, 0.625, 0.1875, 0.625, 0.25, 0.5625, 0.25, 0.5, 0.1875, 0.5625, 0.1875, 0.5625, 0.25, 0.5, 0.25, 0.5, 0.375, 0.5625, 0.375, 0.5625, 0.4375, 0.5, 0.4375, 0.5625, 0.375, 0.625, 0.375, 0.625, 0.4375, 0.5625, 0.4375, 0.5625, 0.4375, 0.625, 0.4375, 0.625, 0.5, 0.5625, 0.5, 0.5, 0.4375, 0.5625, 0.4375, 0.5625, 0.5, 0.5, 0.5, 0.5, 0.625, 0.5625, 0.625, 0.5625, 0.6875, 0.5, 0.6875, 0.5625, 0.625, 0.625, 0.625, 0.625, 0.6875, 0.5625, 0.6875, 0.5625, 0.6875, 0.625, 0.6875, 0.625, 0.75, 0.5625, 0.75, 0.5, 0.6875, 0.5625, 0.6875, 0.5625, 0.75, 0.5, 0.75, 0.5, 0.875, 0.5625, 0.875, 0.5625, 0.9375, 0.5, 0.9375, 0.5625, 0.875, 0.625, 0.875, 0.625, 0.9375, 0.5625, 0.9375, 0.5625, 0.9375, 0.625, 0.9375, 0.625, 1.0, 0.5625, 1.0, 0.5, 0.9375, 0.5625, 0.9375, 0.5625, 1.0, 0.5, 1.0, 0.25, 0.625, 0.3125, 0.625, 0.3125, 0.6875, 0.25, 0.6875, 0.3125, 0.625, 0.375, 0.625, 0.375, 0.6875, 0.3125, 0.6875, 0.3125, 0.6875, 0.375, 0.6875, 0.375, 0.75, 0.3125, 0.75, 0.25, 0.6875, 0.3125, 0.6875, 0.3125, 0.75, 0.25, 0.75, 0.75, 0.625, 0.8125, 0.625, 0.8125, 0.6875, 0.75, 0.6875, 0.8125, 0.625, 0.875, 0.625, 0.875, 0.6875, 0.8125, 0.6875, 0.8125, 0.6875, 0.875, 0.6875, 0.875, 0.75, 0.8125, 0.75, 0.75, 0.6875, 0.8125, 0.6875, 0.8125, 0.75, 0.75, 0.75, 0.625, 0.625, 0.6875, 0.625, 0.6875, 0.6875, 0.625, 0.6875, 0.6875, 0.625, 0.75, 0.625, 0.75, 0.6875, 0.6875, 0.6875, 0.6875, 0.6875, 0.75, 0.6875, 0.75, 0.75, 0.6875, 0.75, 0.625, 0.6875, 0.6875, 0.6875, 0.6875, 0.75, 0.625, 0.75, 0.625, 0.5, 0.6875, 0.5, 0.6875, 0.5625, 0.625, 0.5625, 0.6875, 0.5, 0.75, 0.5, 0.75, 0.5625, 0.6875, 0.5625, 0.6875, 0.5625, 0.75, 0.5625, 0.75, 0.625, 0.6875, 0.625, 0.625, 0.5625, 0.6875, 0.5625, 0.6875, 0.625, 0.625, 0.625, 0.75, 0.5, 0.8125, 0.5, 0.8125, 0.5625, 0.75, 0.5625, 0.8125, 0.5, 0.875, 0.5, 0.875, 0.5625, 0.8125, 0.5625, 0.8125, 0.5625, 0.875, 0.5625, 0.875, 0.625, 0.8125, 0.625, 0.75, 0.5625, 0.8125, 0.5625, 0.8125, 0.625, 0.75, 0.625, 0.125, 0.625, 0.1875, 0.625, 0.1875, 0.6875, 0.125, 0.6875, 0.1875, 0.625, 0.25, 0.625, 0.25, 0.6875, 0.1875, 0.6875, 0.1875, 0.6875, 0.25, 0.6875, 0.25, 0.75, 0.1875, 0.75, 0.125, 0.6875, 0.1875, 0.6875, 0.1875, 0.75, 0.125, 0.75, 0.125, 0.5, 0.1875, 0.5, 0.1875, 0.5625, 0.125, 0.5625, 0.1875, 0.5, 0.25, 0.5, 0.25, 0.5625, 0.1875, 0.5625, 0.1875, 0.5625, 0.25, 0.5625, 0.25, 0.625, 0.1875, 0.625, 0.125, 0.5625, 0.1875, 0.5625, 0.1875, 0.625, 0.125, 0.625, 0.25, 0.5, 0.3125, 0.5, 0.3125, 0.5625, 0.25, 0.5625, 0.3125, 0.5, 0.375, 0.5, 0.375, 0.5625, 0.3125, 0.5625, 0.3125, 0.5625, 0.375, 0.5625, 0.375, 0.625, 0.3125, 0.625, 0.25, 0.5625, 0.3125, 0.5625, 0.3125, 0.625, 0.25, 0.625, 0.375, 0.875, 0.4375, 0.875, 0.4375, 0.9375, 0.375, 0.9375, 0.4375, 0.875, 0.5, 0.875, 0.5, 0.9375, 0.4375, 0.9375, 0.4375, 0.9375, 0.5, 0.9375, 0.5, 1.0, 0.4375, 1.0, 0.375, 0.9375, 0.4375, 0.9375, 0.4375, 1.0, 0.375, 1.0, 0.375, 0.75, 0.4375, 0.75, 0.4375, 0.8125, 0.375, 0.8125, 0.4375, 0.75, 0.5, 0.75, 0.5, 0.8125, 0.4375, 0.8125, 0.4375, 0.8125, 0.5, 0.8125, 0.5, 0.875, 0.4375, 0.875, 0.375, 0.8125, 0.4375, 0.8125, 0.4375, 0.875, 0.375, 0.875, 0.5, 0.75, 0.5625, 0.75, 0.5625, 0.8125, 0.5, 0.8125, 0.5625, 0.75, 0.625, 0.75, 0.625, 0.8125, 0.5625, 0.8125, 0.5625, 0.8125, 0.625, 0.8125, 0.625, 0.875, 0.5625, 0.875, 0.5, 0.8125, 0.5625, 0.8125, 0.5625, 0.875, 0.5, 0.875, 0.375, 0.625, 0.4375, 0.625, 0.4375, 0.6875, 0.375, 0.6875, 0.4375, 0.625, 0.5, 0.625, 0.5, 0.6875, 0.4375, 0.6875, 0.4375, 0.6875, 0.5, 0.6875, 0.5, 0.75, 0.4375, 0.75, 0.375, 0.6875, 0.4375, 0.6875, 0.4375, 0.75, 0.375, 0.75, 0.375, 0.5, 0.4375, 0.5, 0.4375, 0.5625, 0.375, 0.5625, 0.4375, 0.5, 0.5, 0.5, 0.5, 0.5625, 0.4375, 0.5625, 0.4375, 0.5625, 0.5, 0.5625, 0.5, 0.625, 0.4375, 0.625, 0.375, 0.5625, 0.4375, 0.5625, 0.4375, 0.625, 0.375, 0.625, 0.5, 0.5, 0.5625, 0.5, 0.5625, 0.5625, 0.5, 0.5625, 0.5625, 0.5, 0.625, 0.5, 0.625, 0.5625, 0.5625, 0.5625, 0.5625, 0.5625, 0.625, 0.5625, 0.625, 0.625, 0.5625, 0.625, 0.5, 0.5625, 0.5625, 0.5625, 0.5625, 0.625, 0.5, 0.625, 0.375, 0.375, 0.4375, 0.375, 0.4375, 0.4375, 0.375, 0.4375, 0.4375, 0.375, 0.5, 0.375, 0.5, 0.4375, 0.4375, 0.4375, 0.4375, 0.4375, 0.5, 0.4375, 0.5, 0.5, 0.4375, 0.5, 0.375, 0.4375, 0.4375, 0.4375, 0.4375, 0.5, 0.375, 0.5, 0.375, 0.25, 0.4375, 0.25, 0.4375, 0.3125, 0.375, 0.3125, 0.4375, 0.25, 0.5, 0.25, 0.5, 0.3125, 0.4375, 0.3125, 0.4375, 0.3125, 0.5, 0.3125, 0.5, 0.375, 0.4375, 0.375, 0.375, 0.3125, 0.4375, 0.3125, 0.4375, 0.375, 0.375, 0.375, 0.5, 0.25, 0.5625, 0.25, 0.5625, 0.3125, 0.5, 0.3125, 0.5625, 0.25, 0.625, 0.25, 0.625, 0.3125, 0.5625, 0.3125, 0.5625, 0.3125, 0.625, 0.3125, 0.625, 0.375, 0.5625, 0.375, 0.5, 0.3125, 0.5625, 0.3125, 0.5625, 0.375, 0.5, 0.375, 0.375, 0.125, 0.4375, 0.125, 0.4375, 0.1875, 0.375, 0.1875, 0.4375, 0.125, 0.5, 0.125, 0.5, 0.1875, 0.4375, 0.1875, 0.4375, 0.1875, 0.5, 0.1875, 0.5, 0.25, 0.4375, 0.25, 0.375, 0.1875, 0.4375, 0.1875, 0.4375, 0.25, 0.375, 0.25, 0.375, 0.0, 0.4375, 0.0, 0.4375, 0.0625, 0.375, 0.0625, 0.4375, 0.0, 0.5, 0.0, 0.5, 0.0625, 0.4375, 0.0625, 0.4375, 0.0625, 0.5, 0.0625, 0.5, 0.125, 0.4375, 0.125, 0.375, 0.0625, 0.4375, 0.0625, 0.4375, 0.125, 0.375, 0.125, 0.5, 0.0, 0.5625, 0.0, 0.5625, 0.0625, 0.5, 0.0625, 0.5625, 0.0, 0.625, 0.0, 0.625, 0.0625, 0.5625, 0.0625, 0.5625, 0.0625, 0.625, 0.0625, 0.625, 0.125, 0.5625, 0.125, 0.5, 0.0625, 0.5625, 0.0625, 0.5625, 0.125, 0.5, 0.125])
me_cube_006.materials.append(mat_leaf_001)
me_cube_006.update()
me_cube_009 = bpy.data.meshes.new('Cube.009')
me_cube_009.from_pydata([(-2.341, -1.649, -1.0), (-0.75, -0.45, 0.9094), (-1.984, 3.079, -1.0), (-1.5, 2.5, 1.5), (2.3, -2.0, -1.0), (1.75, -1.45, 1.25), (2.03, 2.387, -1.0), (0.5, 0.6, 0.837), (-0.9753, -0.7527, 0.2683), (-0.9753, 0.7527, 0.2683), (0.53, 0.7527, 0.2683), (0.53, -0.7527, 0.2683), (-0.812, 0.812, -0.35), (0.812, 0.812, -0.35), (0.812, -0.812, -0.35), (-0.812, -0.812, -0.35), (-0.9096, 0.09121, -1.0), (-1.097, -0.6938, 0.6249), (-1.0, 0.0, 1.0), (-1.0, 1.0, -0.6829), (0.08893, 0.757, -1.0), (0.0, 1.0, 1.0), (1.0, 1.0, -0.6829), (0.9202, 0.08307, -1.0), (1.0, 0.0, 1.0), (1.0, -1.0, -0.6829), (0.2604, -0.8, -1.0), (0.0, -1.0, 1.0), (-0.7027, -0.7027, -0.04877), (-1.048, 0.9729, 0.6313), (0.6032, 1.006, 0.6249), (0.6032, -0.6938, 0.6249), (-0.2227, -0.7527, 0.2683), (0.53, -4.717e-07, 0.2683), (-0.2227, 0.7527, 0.2683), (-0.9753, -4.717e-07, 0.2683), (-0.7027, 0.7027, -0.04877), (0.7027, 0.7027, -0.04877), (0.7027, -0.7027, -0.04877), (-1.0, -1.0, -0.6829), (-0.812, -3.585e-07, -0.35), (8.963e-08, 0.812, -0.35), (0.812, -3.585e-07, -0.35), (8.963e-08, -0.812, -0.35), (0.1335, -0.7603, -0.6829), (0.9006, -0.1179, -0.6829), (-0.1911, 1.0, -0.6829), (-1.0, 0.0, -0.6829), (-0.7027, -5.671e-07, -0.04877), (1.418e-07, 0.7027, -0.04877), (0.7027, -5.671e-07, -0.04877), (1.418e-07, -0.7027, -0.04877), (0.0, 0.0, 1.0), (0.0, 0.0, -1.0), (-0.2467, -0.6938, 0.6249), (0.6032, 0.1561, 0.6249), (-0.2467, 1.006, 0.6249), (-1.097, 0.1561, 0.6249), (-1.5, 2.0, 1.5), (-1.0, 2.5, 1.5), (-1.0, 1.0, 0.8171), (0.0, 0.5, 1.0), (-0.5, 0.0, 1.0), (-0.6717, 1.006, 0.6249), (0.0, 1.0, 0.8171), (-1.153, 0.5409, 0.6232), (-1.0, 0.0, 0.8171), (-0.5, 1.0, 0.8171), (-1.0, 2.0, 1.5), (-1.0, 0.5, 0.8171), (1.75, -0.95, 1.25), (1.25, -1.45, 1.25), (1.0, -1.0, 0.8171), (0.0, -0.5, 1.0), (0.5, 0.0, 1.0), (0.1783, -0.6938, 0.6249), (0.0, -1.0, 0.8171), (0.6032, -0.2688, 0.6249), (1.0, 0.0, 0.8171), (0.5, -1.0, 0.8171), (1.25, -0.95, 1.25), (1.0, -0.5, 0.8171)], [], [(69, 58, 3, 60), (56, 64, 21, 7, 30), (81, 70, 5, 72), (54, 76, 27, 1, 17), (53, 23, 4, 26), (52, 62, 18, 1, 27, 73), (51, 32, 8, 28), (50, 33, 11, 38), (49, 34, 10, 37), (48, 35, 9, 36), (47, 40, 12, 19), (46, 41, 13, 22), (45, 42, 14, 25), (44, 43, 15, 39), (26, 44, 39, 0), (4, 25, 44, 26), (25, 14, 43, 44), (23, 45, 25, 4), (6, 22, 45, 23), (22, 13, 42, 45), (20, 46, 22, 6), (2, 19, 46, 20), (19, 12, 41, 46), (16, 47, 19, 2), (0, 39, 47, 16), (39, 15, 40, 47), (40, 48, 36, 12), (15, 28, 48, 40), (28, 8, 35, 48), (41, 49, 37, 13), (12, 36, 49, 41), (36, 9, 34, 49), (42, 50, 38, 14), (13, 37, 50, 42), (37, 10, 33, 50), (43, 51, 28, 15), (14, 38, 51, 43), (38, 11, 32, 51), (80, 73, 27, 71), (7, 21, 61, 52, 74, 24), (68, 58, 18, 62), (16, 53, 26, 0), (2, 20, 53, 16), (20, 6, 23, 53), (32, 54, 17, 8), (11, 31, 75, 54, 32), (79, 71, 27, 76), (33, 55, 77, 31, 11), (10, 30, 55, 33), (30, 7, 24, 78, 55), (34, 56, 30, 10), (9, 29, 63, 56, 34), (67, 59, 21, 64), (35, 57, 65, 29, 9), (8, 17, 57, 35), (17, 1, 18, 66, 57), (63, 67, 64, 56), (29, 60, 67, 63), (60, 3, 59, 67), (61, 68, 62, 52), (21, 59, 68, 61), (59, 3, 58, 68), (65, 69, 60, 29), (57, 66, 69, 65), (66, 18, 58, 69), (75, 79, 76, 54), (31, 72, 79, 75), (72, 5, 71, 79), (70, 80, 71, 5), (24, 74, 80, 70), (74, 52, 73, 80), (77, 81, 72, 31), (55, 78, 81, 77), (78, 24, 70, 81)])
_uv = me_cube_009.uv_layers.new(name='UVMap')
_uv.uv.foreach_set('vector', [0.6021, 0.1875, 0.625, 0.1875, 0.625, 0.25, 0.6021, 0.25, 0.5793, 0.375, 0.6021, 0.375, 0.625, 0.375, 0.625, 0.5, 0.5793, 0.5, 0.6021, 0.6875, 0.625, 0.6875, 0.625, 0.75, 0.6021, 0.75, 0.5793, 0.875, 0.6021, 0.875, 0.625, 0.875, 0.625, 1.0, 0.5793, 1.0, 0.25, 0.625, 0.375, 0.625, 0.375, 0.75, 0.25, 0.75, 0.75, 0.625, 0.8125, 0.625, 0.875, 0.625, 0.875, 0.75, 0.75, 0.75, 0.75, 0.6875, 0.4939, 0.875, 0.5335, 0.875, 0.5335, 1.0, 0.4939, 1.0, 0.4939, 0.625, 0.5335, 0.625, 0.5335, 0.75, 0.4939, 0.75, 0.4939, 0.375, 0.5335, 0.375, 0.5335, 0.5, 0.4939, 0.5, 0.4939, 0.125, 0.5335, 0.125, 0.5335, 0.25, 0.4939, 0.25, 0.4146, 0.125, 0.4543, 0.125, 0.4543, 0.25, 0.4146, 0.25, 0.4146, 0.375, 0.4543, 0.375, 0.4543, 0.5, 0.4146, 0.5, 0.4146, 0.625, 0.4543, 0.625, 0.4543, 0.75, 0.4146, 0.75, 0.4146, 0.875, 0.4543, 0.875, 0.4543, 1.0, 0.4146, 1.0, 0.375, 0.875, 0.4146, 0.875, 0.4146, 1.0, 0.375, 1.0, 0.375, 0.75, 0.4146, 0.75, 0.4146, 0.875, 0.375, 0.875, 0.4146, 0.75, 0.4543, 0.75, 0.4543, 0.875, 0.4146, 0.875, 0.375, 0.625, 0.4146, 0.625, 0.4146, 0.75, 0.375, 0.75, 0.375, 0.5, 0.4146, 0.5, 0.4146, 0.625, 0.375, 0.625, 0.4146, 0.5, 0.4543, 0.5, 0.4543, 0.625, 0.4146, 0.625, 0.375, 0.375, 0.4146, 0.375, 0.4146, 0.5, 0.375, 0.5, 0.375, 0.25, 0.4146, 0.25, 0.4146, 0.375, 0.375, 0.375, 0.4146, 0.25, 0.4543, 0.25, 0.4543, 0.375, 0.4146, 0.375, 0.375, 0.125, 0.4146, 0.125, 0.4146, 0.25, 0.375, 0.25, 0.375, 0.0, 0.4146, 0.0, 0.4146, 0.125, 0.375, 0.125, 0.4146, 0.0, 0.4543, 0.0, 0.4543, 0.125, 0.4146, 0.125, 0.4543, 0.125, 0.4939, 0.125, 0.4939, 0.25, 0.4543, 0.25, 0.4543, 0.0, 0.4939, 0.0, 0.4939, 0.125, 0.4543, 0.125, 0.4939, 0.0, 0.5335, 0.0, 0.5335, 0.125, 0.4939, 0.125, 0.4543, 0.375, 0.4939, 0.375, 0.4939, 0.5, 0.4543, 0.5, 0.4543, 0.25, 0.4939, 0.25, 0.4939, 0.375, 0.4543, 0.375, 0.4939, 0.25, 0.5335, 0.25, 0.5335, 0.375, 0.4939, 0.375, 0.4543, 0.625, 0.4939, 0.625, 0.4939, 0.75, 0.4543, 0.75, 0.4543, 0.5, 0.4939, 0.5, 0.4939, 0.625, 0.4543, 0.625, 0.4939, 0.5, 0.5335, 0.5, 0.5335, 0.625, 0.4939, 0.625, 0.4543, 0.875, 0.4939, 0.875, 0.4939, 1.0, 0.4543, 1.0, 0.4543, 0.75, 0.4939, 0.75, 0.4939, 0.875, 0.4543, 0.875, 0.4939, 0.75, 0.5335, 0.75, 0.5335, 0.875, 0.4939, 0.875, 0.6875, 0.6875, 0.75, 0.6875, 0.75, 0.75, 0.6875, 0.75, 0.625, 0.5, 0.75, 0.5, 0.75, 0.5625, 0.75, 0.625, 0.6875, 0.625, 0.625, 0.625, 0.8125, 0.5625, 0.875, 0.5625, 0.875, 0.625, 0.8125, 0.625, 0.125, 0.625, 0.25, 0.625, 0.25, 0.75, 0.125, 0.75, 0.125, 0.5, 0.25, 0.5, 0.25, 0.625, 0.125, 0.625, 0.25, 0.5, 0.375, 0.5, 0.375, 0.625, 0.25, 0.625, 0.5335, 0.875, 0.5793, 0.875, 0.5793, 1.0, 0.5335, 1.0, 0.5335, 0.75, 0.5793, 0.75, 0.5793, 0.8125, 0.5793, 0.875, 0.5335, 0.875, 0.6021, 0.8125, 0.625, 0.8125, 0.625, 0.875, 0.6021, 0.875, 0.5335, 0.625, 0.5793, 0.625, 0.5793, 0.6875, 0.5793, 0.75, 0.5335, 0.75, 0.5335, 0.5, 0.5793, 0.5, 0.5793, 0.625, 0.5335, 0.625, 0.5793, 0.5, 0.625, 0.5, 0.625, 0.625, 0.6021, 0.625, 0.5793, 0.625, 0.5335, 0.375, 0.5793, 0.375, 0.5793, 0.5, 0.5335, 0.5, 0.5335, 0.25, 0.5793, 0.25, 0.5793, 0.3125, 0.5793, 0.375, 0.5335, 0.375, 0.6021, 0.3125, 0.625, 0.3125, 0.625, 0.375, 0.6021, 0.375, 0.5335, 0.125, 0.5793, 0.125, 0.5793, 0.1875, 0.5793, 0.25, 0.5335, 0.25, 0.5335, 0.0, 0.5793, 0.0, 0.5793, 0.125, 0.5335, 0.125, 0.5793, 0.0, 0.625, 0.0, 0.625, 0.125, 0.6021, 0.125, 0.5793, 0.125, 0.5793, 0.3125, 0.6021, 0.3125, 0.6021, 0.375, 0.5793, 0.375, 0.5793, 0.25, 0.6021, 0.25, 0.6021, 0.3125, 0.5793, 0.3125, 0.6021, 0.25, 0.625, 0.25, 0.625, 0.3125, 0.6021, 0.3125, 0.75, 0.5625, 0.8125, 0.5625, 0.8125, 0.625, 0.75, 0.625, 0.75, 0.5, 0.8125, 0.5, 0.8125, 0.5625, 0.75, 0.5625, 0.8125, 0.5, 0.875, 0.5, 0.875, 0.5625, 0.8125, 0.5625, 0.5793, 0.1875, 0.6021, 0.1875, 0.6021, 0.25, 0.5793, 0.25, 0.5793, 0.125, 0.6021, 0.125, 0.6021, 0.1875, 0.5793, 0.1875, 0.6021, 0.125, 0.625, 0.125, 0.625, 0.1875, 0.6021, 0.1875, 0.5793, 0.8125, 0.6021, 0.8125, 0.6021, 0.875, 0.5793, 0.875, 0.5793, 0.75, 0.6021, 0.75, 0.6021, 0.8125, 0.5793, 0.8125, 0.6021, 0.75, 0.625, 0.75, 0.625, 0.8125, 0.6021, 0.8125, 0.625, 0.6875, 0.6875, 0.6875, 0.6875, 0.75, 0.625, 0.75, 0.625, 0.625, 0.6875, 0.625, 0.6875, 0.6875, 0.625, 0.6875, 0.6875, 0.625, 0.75, 0.625, 0.75, 0.6875, 0.6875, 0.6875, 0.5793, 0.6875, 0.6021, 0.6875, 0.6021, 0.75, 0.5793, 0.75, 0.5793, 0.625, 0.6021, 0.625, 0.6021, 0.6875, 0.5793, 0.6875, 0.6021, 0.625, 0.625, 0.625, 0.625, 0.6875, 0.6021, 0.6875])
me_cube_009.materials.append(mat_oak_001)
me_cube_009.update()

# ---- objects
ob_x = bpy.data.objects.new('나뭇잎', me_cube_001)
ob_x_1 = bpy.data.objects.new('사각뿔', me_cube_002)
ob_x_2 = bpy.data.objects.new('팔각뿔', me_cube_003)
ob_x_3 = bpy.data.objects.new('나무기둥', me_cube_004)
ob_cube_001 = bpy.data.objects.new('Cube.001', me_cube_007)
ob_001 = bpy.data.objects.new('나뭇잎.001', me_cube_008)
ob_002 = bpy.data.objects.new('나뭇잎.002', me_cube_010)
ob_003 = bpy.data.objects.new('나뭇잎.003', me_cube_005)
ob_004 = bpy.data.objects.new('나뭇잎.004', me_cube_006)
ob_cube_002 = bpy.data.objects.new('Cube.002', me_cube_009)

# ---- transforms, parenting, visibility, modifiers, constraints
ob_x.location = (0.0, 0.0, 0.0)
ob_x.scale = (1.0, 1.0, 2.5)
ob_x_1.location = (-4.476, 0.0, 0.0)
ob_x_2.location = (-9.643, 0.0, 0.0)
ob_x_3.location = (0.0, 10.0, 4.0)
ob_x_3.scale = (1.0, 1.0, 4.0)
ob_cube_001.location = (-10.0, 15.0, 4.0)
ob_cube_001.scale = (1.0, 1.0, 4.0)
ob_001.location = (-7.441, 14.35, 9.313)
ob_001.rotation_euler = (0.0, 0.7306, 0.0)
ob_001.scale = (1.0, 1.0, 2.5)
_m = ob_001.modifiers.new('Subdivision', 'SUBSURF')
ob_002.location = (-11.59, 17.68, 11.1)
ob_002.rotation_euler = (-0.5431, -0.451, 0.3286)
ob_002.scale = (1.331, 1.331, 3.327)
_m = ob_002.modifiers.new('Subdivision', 'SUBSURF')
ob_003.location = (-23.74, 17.68, 11.1)
ob_003.rotation_euler = (-0.5431, -0.451, 0.3286)
ob_003.scale = (1.331, 1.331, 3.327)
ob_004.location = (-19.59, 14.35, 9.313)
ob_004.rotation_euler = (0.0, 0.7306, 0.0)
ob_004.scale = (1.0, 1.0, 2.5)
ob_cube_002.location = (-22.15, 15.0, 4.0)
ob_cube_002.scale = (1.0, 1.0, 4.0)

# ---- collection membership
col_collection.objects.link(ob_x)
col_collection.objects.link(ob_x_1)
col_collection.objects.link(ob_x_2)
col_collection.objects.link(ob_x_3)
col_collection.objects.link(ob_cube_001)
col_collection.objects.link(ob_001)
col_collection.objects.link(ob_002)
col_collection.objects.link(ob_003)
col_collection.objects.link(ob_004)
col_collection.objects.link(ob_cube_002)

# ---- scene / render settings (as saved in the file)
scene.frame_start = 1; scene.frame_end = 250; scene.frame_set(1)
scene.render.engine = 'BLENDER_EEVEE_NEXT'
scene.cycles.sampling_pattern = 'TABULATED_SOBOL'
scene.eevee.ray_tracing_options.trace_max_roughness = 0.0
bpy.context.view_layer.update()

# ---- added for rendering (the .blend has no active camera and no usable light): camera, sun
cam_auto = bpy.data.cameras.new('AutoCamera')
cam_auto.lens = 50.0
cam_auto.sensor_width = 36.0
cam_auto.clip_end = 1000.0
ob_auto_camera = bpy.data.objects.new('AutoCamera', cam_auto)
scene.collection.objects.link(ob_auto_camera)
ob_auto_camera.location = (29.6181, -39.1322, 42.0808)
ob_auto_camera.rotation_euler = (1.09748, -7.21219e-08, 0.694738)
scene.camera = ob_auto_camera
light_auto_sun = bpy.data.lights.new('AutoSun', 'SUN')
light_auto_sun.energy = 3.0
light_auto_sun.angle = 0.0523599
ob_auto_sun = bpy.data.objects.new('AutoSun', light_auto_sun)
scene.collection.objects.link(ob_auto_sun)
ob_auto_sun.rotation_euler = (0.872665, 0.174533, 0.523599)
bpy.context.view_layer.update()
